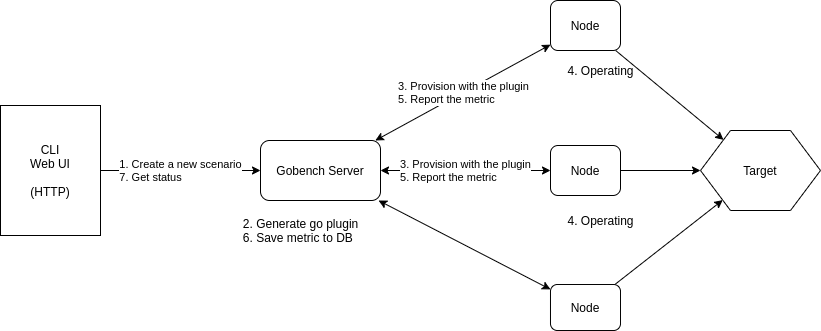

The diagram above was exported from draw.io. Its source (the exported page's mxGraphModel, read from the mxfile embedded in the PNG):
<mxGraphModel dx="1422" dy="816" grid="1" gridSize="10" guides="1" tooltips="1" connect="1" arrows="1" fold="1" page="1" pageScale="1" pageWidth="1169" pageHeight="827" math="0" shadow="0">
  <root>
    <mxCell id="0" />
    <mxCell id="1" parent="0" />
    <mxCell id="2" value="&lt;div style=&quot;text-align: left&quot;&gt;3. Provision with the plugin&lt;/div&gt;&lt;div style=&quot;text-align: left&quot;&gt;5. Report the metric&lt;/div&gt;" style="rounded=0;orthogonalLoop=1;jettySize=auto;html=1;startArrow=classic;startFill=1;" edge="1" source="5" target="9" parent="1">
      <mxGeometry relative="1" as="geometry" />
    </mxCell>
    <mxCell id="3" value="&lt;div style=&quot;text-align: left&quot;&gt;3. Provision with the plugin&lt;/div&gt;&lt;div style=&quot;text-align: left&quot;&gt;5. Report the metric&lt;/div&gt;" style="edgeStyle=none;rounded=0;orthogonalLoop=1;jettySize=auto;html=1;startArrow=classic;startFill=1;" edge="1" source="5" target="7" parent="1">
      <mxGeometry relative="1" as="geometry" />
    </mxCell>
    <mxCell id="4" value="" style="edgeStyle=none;rounded=0;orthogonalLoop=1;jettySize=auto;html=1;startArrow=classic;startFill=1;" edge="1" source="5" target="11" parent="1">
      <mxGeometry relative="1" as="geometry" />
    </mxCell>
    <mxCell id="5" value="Gobench Server" style="rounded=1;whiteSpace=wrap;html=1;" vertex="1" parent="1">
      <mxGeometry x="340" y="240" width="120" height="60" as="geometry" />
    </mxCell>
    <mxCell id="6" style="edgeStyle=none;rounded=0;orthogonalLoop=1;jettySize=auto;html=1;startArrow=none;startFill=0;" edge="1" source="7" target="12" parent="1">
      <mxGeometry relative="1" as="geometry" />
    </mxCell>
    <mxCell id="7" value="Node" style="rounded=1;whiteSpace=wrap;html=1;" vertex="1" parent="1">
      <mxGeometry x="630" y="245" width="70" height="50" as="geometry" />
    </mxCell>
    <mxCell id="8" style="edgeStyle=none;rounded=0;orthogonalLoop=1;jettySize=auto;html=1;startArrow=none;startFill=0;" edge="1" source="9" target="12" parent="1">
      <mxGeometry relative="1" as="geometry" />
    </mxCell>
    <mxCell id="9" value="Node" style="rounded=1;whiteSpace=wrap;html=1;" vertex="1" parent="1">
      <mxGeometry x="630" y="100" width="70" height="50" as="geometry" />
    </mxCell>
    <mxCell id="10" style="edgeStyle=none;rounded=0;orthogonalLoop=1;jettySize=auto;html=1;startArrow=none;startFill=0;" edge="1" source="11" target="12" parent="1">
      <mxGeometry relative="1" as="geometry" />
    </mxCell>
    <mxCell id="11" value="Node" style="rounded=1;whiteSpace=wrap;html=1;" vertex="1" parent="1">
      <mxGeometry x="630" y="384" width="70" height="46" as="geometry" />
    </mxCell>
    <mxCell id="12" value="Target" style="shape=hexagon;perimeter=hexagonPerimeter2;whiteSpace=wrap;html=1;" vertex="1" parent="1">
      <mxGeometry x="780" y="230" width="120" height="80" as="geometry" />
    </mxCell>
    <mxCell id="13" value="&lt;div style=&quot;text-align: left&quot;&gt;1. Create a new scenario&lt;/div&gt;&lt;div style=&quot;text-align: left&quot;&gt;7. Get status&lt;/div&gt;" style="edgeStyle=none;rounded=0;orthogonalLoop=1;jettySize=auto;html=1;startArrow=none;startFill=0;" edge="1" source="14" target="5" parent="1">
      <mxGeometry relative="1" as="geometry" />
    </mxCell>
    <mxCell id="14" value="CLI&lt;br&gt;Web UI&lt;br&gt;&lt;br&gt;(HTTP)" style="rounded=0;whiteSpace=wrap;html=1;" vertex="1" parent="1">
      <mxGeometry x="80" y="205" width="100" height="130" as="geometry" />
    </mxCell>
    <mxCell id="15" value="&lt;div style=&quot;text-align: left&quot;&gt;&lt;span&gt;2. Generate go plugin&lt;/span&gt;&lt;/div&gt;&lt;div style=&quot;text-align: left&quot;&gt;&lt;span&gt;6. Save metric to DB&lt;/span&gt;&lt;/div&gt;" style="text;html=1;align=center;verticalAlign=middle;resizable=0;points=[];autosize=1;" vertex="1" parent="1">
      <mxGeometry x="315" y="315" width="130" height="30" as="geometry" />
    </mxCell>
    <mxCell id="16" value="4. Operating" style="text;html=1;align=center;verticalAlign=middle;resizable=0;points=[];autosize=1;" vertex="1" parent="1">
      <mxGeometry x="640" y="160" width="80" height="20" as="geometry" />
    </mxCell>
    <mxCell id="17" value="4. Operating" style="text;html=1;align=center;verticalAlign=middle;resizable=0;points=[];autosize=1;" vertex="1" parent="1">
      <mxGeometry x="640" y="310" width="80" height="20" as="geometry" />
    </mxCell>
  </root>
</mxGraphModel>